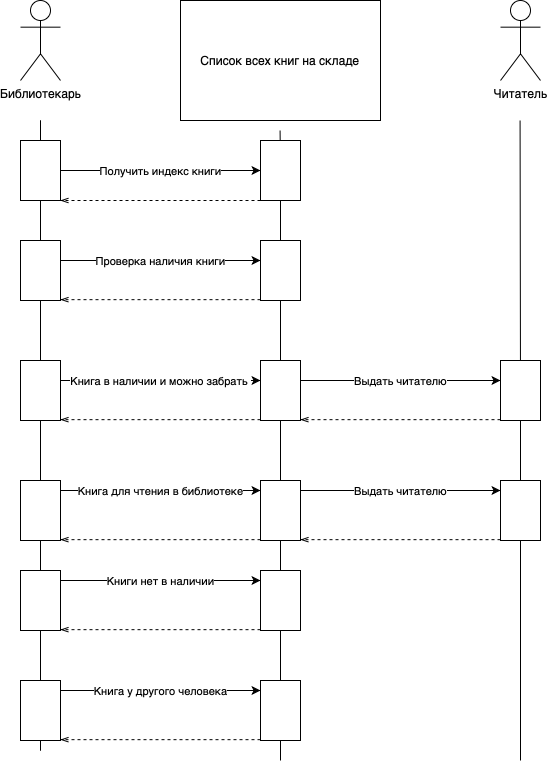

The diagram above was exported from draw.io. Its source (the exported page's mxGraphModel, read from the mxfile embedded in the PNG):
<mxGraphModel dx="1694" dy="1026" grid="1" gridSize="10" guides="1" tooltips="1" connect="1" arrows="1" fold="1" page="1" pageScale="1" pageWidth="3300" pageHeight="4681" math="0" shadow="0">
  <root>
    <mxCell id="0" />
    <mxCell id="1" parent="0" />
    <mxCell id="UEmdA6MrpnU6jOcw8z9c-1" value="Библиотекарь" style="shape=umlActor;verticalLabelPosition=bottom;verticalAlign=top;html=1;outlineConnect=0;" vertex="1" parent="1">
      <mxGeometry x="240" y="240" width="40" height="80" as="geometry" />
    </mxCell>
    <mxCell id="UEmdA6MrpnU6jOcw8z9c-3" value="" style="endArrow=none;html=1;" edge="1" parent="1" source="UEmdA6MrpnU6jOcw8z9c-55">
      <mxGeometry width="50" height="50" relative="1" as="geometry">
        <mxPoint x="260" y="990" as="sourcePoint" />
        <mxPoint x="260" y="360" as="targetPoint" />
      </mxGeometry>
    </mxCell>
    <mxCell id="UEmdA6MrpnU6jOcw8z9c-6" value="Список всех книг на складе" style="rounded=0;whiteSpace=wrap;html=1;" vertex="1" parent="1">
      <mxGeometry x="400" y="240" width="200" height="120" as="geometry" />
    </mxCell>
    <mxCell id="UEmdA6MrpnU6jOcw8z9c-7" value="" style="endArrow=none;html=1;" edge="1" parent="1" source="UEmdA6MrpnU6jOcw8z9c-11">
      <mxGeometry width="50" height="50" relative="1" as="geometry">
        <mxPoint x="500" y="640" as="sourcePoint" />
        <mxPoint x="499.58000000000004" y="370" as="targetPoint" />
      </mxGeometry>
    </mxCell>
    <mxCell id="UEmdA6MrpnU6jOcw8z9c-8" value="Читатель" style="shape=umlActor;verticalLabelPosition=bottom;verticalAlign=top;html=1;outlineConnect=0;" vertex="1" parent="1">
      <mxGeometry x="720" y="240" width="40" height="80" as="geometry" />
    </mxCell>
    <mxCell id="UEmdA6MrpnU6jOcw8z9c-9" value="" style="endArrow=none;html=1;" edge="1" parent="1" source="UEmdA6MrpnU6jOcw8z9c-28">
      <mxGeometry width="50" height="50" relative="1" as="geometry">
        <mxPoint x="740" y="880" as="sourcePoint" />
        <mxPoint x="739.5799999999999" y="360" as="targetPoint" />
      </mxGeometry>
    </mxCell>
    <mxCell id="UEmdA6MrpnU6jOcw8z9c-13" style="edgeStyle=orthogonalEdgeStyle;rounded=0;orthogonalLoop=1;jettySize=auto;html=1;entryX=0;entryY=0.5;entryDx=0;entryDy=0;" edge="1" parent="1" source="UEmdA6MrpnU6jOcw8z9c-10" target="UEmdA6MrpnU6jOcw8z9c-11">
      <mxGeometry relative="1" as="geometry" />
    </mxCell>
    <mxCell id="UEmdA6MrpnU6jOcw8z9c-14" value="Получить индекс книги" style="edgeLabel;html=1;align=center;verticalAlign=middle;resizable=0;points=[];" vertex="1" connectable="0" parent="UEmdA6MrpnU6jOcw8z9c-13">
      <mxGeometry x="-0.18" y="-1" relative="1" as="geometry">
        <mxPoint x="18.33" y="-1" as="offset" />
      </mxGeometry>
    </mxCell>
    <mxCell id="UEmdA6MrpnU6jOcw8z9c-10" value="" style="rounded=0;whiteSpace=wrap;html=1;" vertex="1" parent="1">
      <mxGeometry x="240" y="380" width="40" height="60" as="geometry" />
    </mxCell>
    <mxCell id="UEmdA6MrpnU6jOcw8z9c-11" value="" style="rounded=0;whiteSpace=wrap;html=1;" vertex="1" parent="1">
      <mxGeometry x="480" y="380" width="40" height="60" as="geometry" />
    </mxCell>
    <mxCell id="UEmdA6MrpnU6jOcw8z9c-12" value="" style="endArrow=none;html=1;" edge="1" parent="1" source="UEmdA6MrpnU6jOcw8z9c-39" target="UEmdA6MrpnU6jOcw8z9c-11">
      <mxGeometry width="50" height="50" relative="1" as="geometry">
        <mxPoint x="500" y="880" as="sourcePoint" />
        <mxPoint x="499.5799999999999" y="370" as="targetPoint" />
      </mxGeometry>
    </mxCell>
    <mxCell id="UEmdA6MrpnU6jOcw8z9c-15" value="" style="endArrow=openThin;html=1;entryX=1;entryY=1;entryDx=0;entryDy=0;exitX=0;exitY=1;exitDx=0;exitDy=0;dashed=1;endFill=0;" edge="1" parent="1" source="UEmdA6MrpnU6jOcw8z9c-11" target="UEmdA6MrpnU6jOcw8z9c-10">
      <mxGeometry width="50" height="50" relative="1" as="geometry">
        <mxPoint x="480" y="450" as="sourcePoint" />
        <mxPoint x="284" y="435" as="targetPoint" />
      </mxGeometry>
    </mxCell>
    <mxCell id="UEmdA6MrpnU6jOcw8z9c-16" value="" style="rounded=0;whiteSpace=wrap;html=1;" vertex="1" parent="1">
      <mxGeometry x="240" y="480" width="40" height="60" as="geometry" />
    </mxCell>
    <mxCell id="UEmdA6MrpnU6jOcw8z9c-18" value="" style="rounded=0;whiteSpace=wrap;html=1;" vertex="1" parent="1">
      <mxGeometry x="480" y="480" width="40" height="60" as="geometry" />
    </mxCell>
    <mxCell id="UEmdA6MrpnU6jOcw8z9c-19" style="edgeStyle=orthogonalEdgeStyle;rounded=0;orthogonalLoop=1;jettySize=auto;html=1;entryX=0;entryY=0.5;entryDx=0;entryDy=0;" edge="1" parent="1">
      <mxGeometry relative="1" as="geometry">
        <mxPoint x="280" y="500" as="sourcePoint" />
        <mxPoint x="480" y="500" as="targetPoint" />
      </mxGeometry>
    </mxCell>
    <mxCell id="UEmdA6MrpnU6jOcw8z9c-20" value="Проверка наличия книги" style="edgeLabel;html=1;align=center;verticalAlign=middle;resizable=0;points=[];" vertex="1" connectable="0" parent="UEmdA6MrpnU6jOcw8z9c-19">
      <mxGeometry x="-0.18" y="-1" relative="1" as="geometry">
        <mxPoint x="18.33" y="-1" as="offset" />
      </mxGeometry>
    </mxCell>
    <mxCell id="UEmdA6MrpnU6jOcw8z9c-21" value="" style="endArrow=openThin;html=1;entryX=1;entryY=1;entryDx=0;entryDy=0;exitX=0;exitY=1;exitDx=0;exitDy=0;dashed=1;endFill=0;" edge="1" parent="1">
      <mxGeometry width="50" height="50" relative="1" as="geometry">
        <mxPoint x="480" y="539.17" as="sourcePoint" />
        <mxPoint x="280" y="539.17" as="targetPoint" />
      </mxGeometry>
    </mxCell>
    <mxCell id="UEmdA6MrpnU6jOcw8z9c-23" value="" style="endArrow=none;html=1;" edge="1" parent="1" target="UEmdA6MrpnU6jOcw8z9c-22">
      <mxGeometry width="50" height="50" relative="1" as="geometry">
        <mxPoint x="260" y="640.5714285714284" as="sourcePoint" />
        <mxPoint x="260" y="360" as="targetPoint" />
      </mxGeometry>
    </mxCell>
    <mxCell id="UEmdA6MrpnU6jOcw8z9c-22" value="" style="rounded=0;whiteSpace=wrap;html=1;" vertex="1" parent="1">
      <mxGeometry x="240" y="600" width="40" height="60" as="geometry" />
    </mxCell>
    <mxCell id="UEmdA6MrpnU6jOcw8z9c-24" value="" style="rounded=0;whiteSpace=wrap;html=1;" vertex="1" parent="1">
      <mxGeometry x="480" y="600" width="40" height="60" as="geometry" />
    </mxCell>
    <mxCell id="UEmdA6MrpnU6jOcw8z9c-25" style="edgeStyle=orthogonalEdgeStyle;rounded=0;orthogonalLoop=1;jettySize=auto;html=1;entryX=0;entryY=0.5;entryDx=0;entryDy=0;" edge="1" parent="1">
      <mxGeometry relative="1" as="geometry">
        <mxPoint x="280" y="620" as="sourcePoint" />
        <mxPoint x="480" y="620" as="targetPoint" />
      </mxGeometry>
    </mxCell>
    <mxCell id="UEmdA6MrpnU6jOcw8z9c-26" value="Книга в наличии и можно забрать&amp;nbsp;" style="edgeLabel;html=1;align=center;verticalAlign=middle;resizable=0;points=[];" vertex="1" connectable="0" parent="UEmdA6MrpnU6jOcw8z9c-25">
      <mxGeometry x="-0.18" y="-1" relative="1" as="geometry">
        <mxPoint x="18.33" y="-1" as="offset" />
      </mxGeometry>
    </mxCell>
    <mxCell id="UEmdA6MrpnU6jOcw8z9c-28" value="" style="rounded=0;whiteSpace=wrap;html=1;" vertex="1" parent="1">
      <mxGeometry x="720" y="600" width="40" height="60" as="geometry" />
    </mxCell>
    <mxCell id="UEmdA6MrpnU6jOcw8z9c-29" value="" style="endArrow=none;html=1;" edge="1" parent="1" target="UEmdA6MrpnU6jOcw8z9c-28">
      <mxGeometry width="50" height="50" relative="1" as="geometry">
        <mxPoint x="740" y="1000" as="sourcePoint" />
        <mxPoint x="739.5800000000002" y="360" as="targetPoint" />
      </mxGeometry>
    </mxCell>
    <mxCell id="UEmdA6MrpnU6jOcw8z9c-31" style="edgeStyle=orthogonalEdgeStyle;rounded=0;orthogonalLoop=1;jettySize=auto;html=1;entryX=0;entryY=0.5;entryDx=0;entryDy=0;" edge="1" parent="1">
      <mxGeometry relative="1" as="geometry">
        <mxPoint x="520" y="620" as="sourcePoint" />
        <mxPoint x="720" y="620" as="targetPoint" />
      </mxGeometry>
    </mxCell>
    <mxCell id="UEmdA6MrpnU6jOcw8z9c-32" value="Выдать читателю" style="edgeLabel;html=1;align=center;verticalAlign=middle;resizable=0;points=[];" vertex="1" connectable="0" parent="UEmdA6MrpnU6jOcw8z9c-31">
      <mxGeometry x="-0.18" y="-1" relative="1" as="geometry">
        <mxPoint x="18.33" y="-1" as="offset" />
      </mxGeometry>
    </mxCell>
    <mxCell id="UEmdA6MrpnU6jOcw8z9c-33" value="" style="endArrow=openThin;html=1;entryX=1;entryY=1;entryDx=0;entryDy=0;exitX=0;exitY=1;exitDx=0;exitDy=0;dashed=1;endFill=0;" edge="1" parent="1">
      <mxGeometry width="50" height="50" relative="1" as="geometry">
        <mxPoint x="480" y="659.1700000000001" as="sourcePoint" />
        <mxPoint x="280" y="659.1700000000001" as="targetPoint" />
      </mxGeometry>
    </mxCell>
    <mxCell id="UEmdA6MrpnU6jOcw8z9c-36" value="" style="rounded=0;whiteSpace=wrap;html=1;" vertex="1" parent="1">
      <mxGeometry x="240" y="720" width="40" height="60" as="geometry" />
    </mxCell>
    <mxCell id="UEmdA6MrpnU6jOcw8z9c-37" style="edgeStyle=orthogonalEdgeStyle;rounded=0;orthogonalLoop=1;jettySize=auto;html=1;entryX=0;entryY=0.5;entryDx=0;entryDy=0;" edge="1" parent="1">
      <mxGeometry relative="1" as="geometry">
        <mxPoint x="280" y="730" as="sourcePoint" />
        <mxPoint x="480" y="730" as="targetPoint" />
      </mxGeometry>
    </mxCell>
    <mxCell id="UEmdA6MrpnU6jOcw8z9c-38" value="Книга для чтения в библиотеке" style="edgeLabel;html=1;align=center;verticalAlign=middle;resizable=0;points=[];" vertex="1" connectable="0" parent="UEmdA6MrpnU6jOcw8z9c-37">
      <mxGeometry x="-0.18" y="-1" relative="1" as="geometry">
        <mxPoint x="18.33" y="-1" as="offset" />
      </mxGeometry>
    </mxCell>
    <mxCell id="UEmdA6MrpnU6jOcw8z9c-39" value="" style="rounded=0;whiteSpace=wrap;html=1;" vertex="1" parent="1">
      <mxGeometry x="480" y="720" width="40" height="60" as="geometry" />
    </mxCell>
    <mxCell id="UEmdA6MrpnU6jOcw8z9c-40" value="" style="endArrow=none;html=1;" edge="1" parent="1" source="UEmdA6MrpnU6jOcw8z9c-49" target="UEmdA6MrpnU6jOcw8z9c-39">
      <mxGeometry width="50" height="50" relative="1" as="geometry">
        <mxPoint x="500" y="880" as="sourcePoint" />
        <mxPoint x="500" y="440" as="targetPoint" />
      </mxGeometry>
    </mxCell>
    <mxCell id="UEmdA6MrpnU6jOcw8z9c-41" value="" style="endArrow=openThin;html=1;entryX=1;entryY=1;entryDx=0;entryDy=0;exitX=0;exitY=1;exitDx=0;exitDy=0;dashed=1;endFill=0;" edge="1" parent="1">
      <mxGeometry width="50" height="50" relative="1" as="geometry">
        <mxPoint x="480" y="779.1700000000001" as="sourcePoint" />
        <mxPoint x="280" y="779.1700000000001" as="targetPoint" />
      </mxGeometry>
    </mxCell>
    <mxCell id="UEmdA6MrpnU6jOcw8z9c-42" value="" style="rounded=0;whiteSpace=wrap;html=1;" vertex="1" parent="1">
      <mxGeometry x="720" y="720" width="40" height="60" as="geometry" />
    </mxCell>
    <mxCell id="UEmdA6MrpnU6jOcw8z9c-43" style="edgeStyle=orthogonalEdgeStyle;rounded=0;orthogonalLoop=1;jettySize=auto;html=1;entryX=0;entryY=0.5;entryDx=0;entryDy=0;" edge="1" parent="1">
      <mxGeometry relative="1" as="geometry">
        <mxPoint x="520" y="730" as="sourcePoint" />
        <mxPoint x="720" y="730" as="targetPoint" />
      </mxGeometry>
    </mxCell>
    <mxCell id="UEmdA6MrpnU6jOcw8z9c-44" value="Выдать читателю" style="edgeLabel;html=1;align=center;verticalAlign=middle;resizable=0;points=[];" vertex="1" connectable="0" parent="UEmdA6MrpnU6jOcw8z9c-43">
      <mxGeometry x="-0.18" y="-1" relative="1" as="geometry">
        <mxPoint x="18.33" y="-1" as="offset" />
      </mxGeometry>
    </mxCell>
    <mxCell id="UEmdA6MrpnU6jOcw8z9c-45" value="" style="endArrow=openThin;html=1;entryX=1;entryY=1;entryDx=0;entryDy=0;exitX=0;exitY=1;exitDx=0;exitDy=0;dashed=1;endFill=0;" edge="1" parent="1">
      <mxGeometry width="50" height="50" relative="1" as="geometry">
        <mxPoint x="720" y="659.1700000000001" as="sourcePoint" />
        <mxPoint x="520" y="659.1700000000001" as="targetPoint" />
      </mxGeometry>
    </mxCell>
    <mxCell id="UEmdA6MrpnU6jOcw8z9c-46" value="" style="endArrow=openThin;html=1;entryX=1;entryY=1;entryDx=0;entryDy=0;exitX=0;exitY=1;exitDx=0;exitDy=0;dashed=1;endFill=0;" edge="1" parent="1">
      <mxGeometry width="50" height="50" relative="1" as="geometry">
        <mxPoint x="720" y="779.1700000000001" as="sourcePoint" />
        <mxPoint x="520" y="779.1700000000001" as="targetPoint" />
      </mxGeometry>
    </mxCell>
    <mxCell id="UEmdA6MrpnU6jOcw8z9c-47" value="" style="rounded=0;whiteSpace=wrap;html=1;" vertex="1" parent="1">
      <mxGeometry x="240" y="810" width="40" height="60" as="geometry" />
    </mxCell>
    <mxCell id="UEmdA6MrpnU6jOcw8z9c-48" value="" style="endArrow=none;html=1;" edge="1" parent="1" target="UEmdA6MrpnU6jOcw8z9c-47">
      <mxGeometry width="50" height="50" relative="1" as="geometry">
        <mxPoint x="260" y="880" as="sourcePoint" />
        <mxPoint x="260" y="360" as="targetPoint" />
      </mxGeometry>
    </mxCell>
    <mxCell id="UEmdA6MrpnU6jOcw8z9c-49" value="" style="rounded=0;whiteSpace=wrap;html=1;" vertex="1" parent="1">
      <mxGeometry x="480" y="810" width="40" height="60" as="geometry" />
    </mxCell>
    <mxCell id="UEmdA6MrpnU6jOcw8z9c-50" value="" style="endArrow=none;html=1;" edge="1" parent="1" target="UEmdA6MrpnU6jOcw8z9c-49">
      <mxGeometry width="50" height="50" relative="1" as="geometry">
        <mxPoint x="500" y="1000" as="sourcePoint" />
        <mxPoint x="500" y="780" as="targetPoint" />
      </mxGeometry>
    </mxCell>
    <mxCell id="UEmdA6MrpnU6jOcw8z9c-52" style="edgeStyle=orthogonalEdgeStyle;rounded=0;orthogonalLoop=1;jettySize=auto;html=1;entryX=0;entryY=0.5;entryDx=0;entryDy=0;" edge="1" parent="1">
      <mxGeometry relative="1" as="geometry">
        <mxPoint x="280" y="820" as="sourcePoint" />
        <mxPoint x="480" y="820" as="targetPoint" />
      </mxGeometry>
    </mxCell>
    <mxCell id="UEmdA6MrpnU6jOcw8z9c-53" value="Книги нет в наличии" style="edgeLabel;html=1;align=center;verticalAlign=middle;resizable=0;points=[];" vertex="1" connectable="0" parent="UEmdA6MrpnU6jOcw8z9c-52">
      <mxGeometry x="-0.18" y="-1" relative="1" as="geometry">
        <mxPoint x="18.33" y="-1" as="offset" />
      </mxGeometry>
    </mxCell>
    <mxCell id="UEmdA6MrpnU6jOcw8z9c-54" value="" style="endArrow=openThin;html=1;entryX=1;entryY=1;entryDx=0;entryDy=0;exitX=0;exitY=1;exitDx=0;exitDy=0;dashed=1;endFill=0;" edge="1" parent="1">
      <mxGeometry width="50" height="50" relative="1" as="geometry">
        <mxPoint x="480" y="869.1700000000001" as="sourcePoint" />
        <mxPoint x="280" y="869.1700000000001" as="targetPoint" />
      </mxGeometry>
    </mxCell>
    <mxCell id="UEmdA6MrpnU6jOcw8z9c-55" value="" style="rounded=0;whiteSpace=wrap;html=1;" vertex="1" parent="1">
      <mxGeometry x="240" y="920" width="40" height="60" as="geometry" />
    </mxCell>
    <mxCell id="UEmdA6MrpnU6jOcw8z9c-56" value="" style="endArrow=none;html=1;" edge="1" parent="1" target="UEmdA6MrpnU6jOcw8z9c-55">
      <mxGeometry width="50" height="50" relative="1" as="geometry">
        <mxPoint x="260" y="990" as="sourcePoint" />
        <mxPoint x="260" y="360" as="targetPoint" />
      </mxGeometry>
    </mxCell>
    <mxCell id="UEmdA6MrpnU6jOcw8z9c-57" value="" style="rounded=0;whiteSpace=wrap;html=1;" vertex="1" parent="1">
      <mxGeometry x="480" y="920" width="40" height="60" as="geometry" />
    </mxCell>
    <mxCell id="UEmdA6MrpnU6jOcw8z9c-58" style="edgeStyle=orthogonalEdgeStyle;rounded=0;orthogonalLoop=1;jettySize=auto;html=1;entryX=0;entryY=0.5;entryDx=0;entryDy=0;" edge="1" parent="1">
      <mxGeometry relative="1" as="geometry">
        <mxPoint x="280" y="930" as="sourcePoint" />
        <mxPoint x="480" y="930" as="targetPoint" />
      </mxGeometry>
    </mxCell>
    <mxCell id="UEmdA6MrpnU6jOcw8z9c-59" value="Книга у другого человека" style="edgeLabel;html=1;align=center;verticalAlign=middle;resizable=0;points=[];" vertex="1" connectable="0" parent="UEmdA6MrpnU6jOcw8z9c-58">
      <mxGeometry x="-0.18" y="-1" relative="1" as="geometry">
        <mxPoint x="18.33" y="-1" as="offset" />
      </mxGeometry>
    </mxCell>
    <mxCell id="UEmdA6MrpnU6jOcw8z9c-60" value="" style="endArrow=openThin;html=1;entryX=1;entryY=1;entryDx=0;entryDy=0;exitX=0;exitY=1;exitDx=0;exitDy=0;dashed=1;endFill=0;" edge="1" parent="1">
      <mxGeometry width="50" height="50" relative="1" as="geometry">
        <mxPoint x="480" y="979.1700000000001" as="sourcePoint" />
        <mxPoint x="280" y="979.1700000000001" as="targetPoint" />
      </mxGeometry>
    </mxCell>
  </root>
</mxGraphModel>